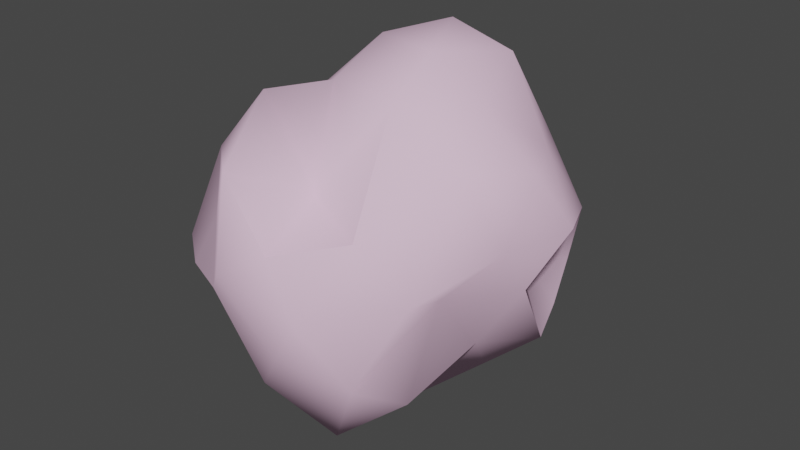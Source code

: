 # Source: asteroids003.blend  (saved by Blender 3.2.14; exported with 4.5.12 LTS)
import bpy
from mathutils import Matrix  # noqa: F401  (used for matrix-valued properties, if any)

bpy.ops.wm.read_factory_settings(use_empty=True)
scene = bpy.context.scene
scene.name = 'large'

# ---- materials (node trees are filled in below, after node groups)
mat_rock_bmp = bpy.data.materials.new('ROCK.BMP')
mat_rock_bmp.use_transparent_shadow = False
mat_rock_bmp.diffuse_color = (0.8658, 0.5846, 0.7719, 1.0)

# ---- material node trees

# ---- world
world_world_001 = bpy.data.worlds.new('World.001'); scene.world = world_world_001
world_world_001.use_nodes = True; world_world_001.node_tree.nodes.clear()
_N = world_world_001.node_tree.nodes; _L = world_world_001.node_tree.links
n0 = _N.new('ShaderNodeOutputWorld'); n0.name = 'World Output'; n0.location = (300, 300)
n1 = _N.new('ShaderNodeBackground'); n1.name = 'Background'; n1.location = (10, 300)
n1.inputs[0].default_value = (0.05088, 0.05088, 0.05088, 1.0)
_L.new(n1.outputs[0], n0.inputs[0])
n0.is_active_output = True
world_world_001.color = (0.05088, 0.05088, 0.05088)
world_world_001.use_sun_shadow = False
world_world_001.sun_shadow_jitter_overblur = 0.0

# ---- meshes
me_asteroid_base_001 = bpy.data.meshes.new('asteroid_base.001')
me_asteroid_base_001.from_pydata([(19.99, 160.6, -88.7), (0.3336, 198.3, -41.33), (63.87, 135.2, 6.768), (34.28, 170.4, 38.63), (-45.64, 175.8, -7.596), (-6.11, 150.3, 112.0), (-66.27, 141.1, 70.45), (-31.67, 107.4, 180.5), (-87.72, 82.59, 110.4), (-38.15, 43.46, 163.5), (-97.26, 6.596, 116.8), (-67.17, -22.31, 146.1), (-117.2, -71.56, 99.54), (-47.8, -112.3, 175.7), (-102.3, -120.5, 108.3), (-37.25, -177.0, 118.2), (-77.1, -154.9, 53.32), (-14.53, -212.8, 38.05), (-53.52, -184.9, -1.728), (23.52, -184.1, -50.4), (-6.47, -171.4, -95.33), (66.14, -149.8, -135.0), (35.69, -103.3, -132.1), (90.91, -56.62, -97.85), (67.4, -41.18, -149.9), (121.9, 10.09, -111.3), (52.53, 41.41, -141.5), (91.95, 91.27, -111.9), (25.71, 116.4, -114.6), (84.43, 138.1, -66.71), (111.2, 134.3, 55.58), (142.6, 122.7, -31.75), (149.9, 89.97, -67.9), (174.4, 28.23, -67.57), (145.7, -39.77, -52.27), (124.0, -114.9, -91.48), (100.3, -165.2, -62.03), (64.85, -197.8, 9.0), (31.29, -195.4, 65.05), (-132.0, -59.68, 23.69), (-150.0, -127.6, 0.144), (-176.3, -35.92, -13.93), (-175.6, -83.15, -75.13), (-195.1, 1.484, -104.3), (-147.5, -43.05, -139.4), (-174.8, 22.62, -172.3), (-126.7, 16.39, -192.5), (-147.6, 90.66, -158.0), (-105.5, 61.82, -179.4), (-114.4, 141.1, -115.3), (-53.74, 108.6, -132.3), (-41.35, 160.2, -109.9), (-3.374, 1.808, 210.4), (69.89, -17.02, 211.4), (34.71, 59.84, 219.2), (111.8, 49.29, 204.3), (123.8, -10.43, 170.8), (157.4, 46.95, 120.3), (185.2, -13.31, 123.2), (205.0, 20.85, 63.97), (189.7, -61.77, 67.68), (188.1, -25.88, 14.9), (138.4, -87.9, 13.28), (-70.69, 164.1, -45.0), (-107.8, 160.3, 4.608), (-125.6, 127.6, 32.98), (-111.9, 60.38, 26.14), (-127.3, -2.872, 22.68), (120.9, 103.5, 114.8), (39.43, 106.7, 189.0), (62.25, 136.2, 121.6), (174.1, 88.53, 50.65), (15.27, -115.3, 91.87), (3.394, -73.86, 186.1), (80.58, -86.5, 182.4), (87.99, -145.9, 76.25), (150.6, -81.64, 140.7), (142.6, -137.2, 27.14), (138.9, 31.47, 16.63), (-124.1, 86.26, -28.22), (-159.3, 32.34, -42.55), (-142.2, 142.6, -77.11), (-142.8, 61.75, -83.56), (-97.73, -65.51, -60.08), (-127.5, -144.9, -18.22), (-56.91, -149.2, -42.3), (-23.89, -88.66, -78.3), (-75.88, -53.34, -164.7), (-54.53, 26.36, -107.7), (6.886, -11.33, -179.4), (-63.06, -9.712, -213.4), (1.702, -46.76, -142.6)], [], [(0, 1, 2), (2, 1, 3), (1, 4, 3), (3, 4, 5), (4, 6, 5), (5, 6, 7), (6, 8, 7), (7, 8, 9), (8, 10, 9), (9, 10, 11), (10, 12, 11), (11, 12, 13), (12, 14, 13), (13, 14, 15), (14, 16, 15), (15, 16, 17), (16, 18, 17), (17, 18, 19), (18, 20, 19), (19, 20, 21), (20, 22, 21), (21, 22, 23), (22, 24, 23), (23, 24, 25), (24, 26, 25), (25, 26, 27), (26, 28, 27), (27, 28, 29), (30, 31, 2), (2, 31, 29), (31, 32, 29), (29, 32, 27), (32, 33, 27), (27, 33, 25), (33, 34, 25), (25, 34, 23), (34, 35, 23), (23, 35, 21), (35, 36, 21), (21, 36, 19), (36, 37, 19), (19, 37, 17), (37, 38, 17), (17, 38, 15), (12, 39, 14), (14, 39, 40), (39, 41, 40), (40, 41, 42), (41, 43, 42), (42, 43, 44), (43, 45, 44), (44, 45, 46), (45, 47, 46), (46, 47, 48), (47, 49, 48), (48, 49, 50), (49, 51, 50), (50, 51, 0), (51, 1, 0), (52, 53, 54), (54, 53, 55), (53, 56, 55), (55, 56, 57), (56, 58, 57), (57, 58, 59), (58, 60, 59), (59, 60, 61), (60, 62, 61), (61, 62, 34), (62, 35, 34), (51, 63, 1), (1, 63, 4), (63, 64, 4), (4, 64, 6), (64, 65, 6), (6, 65, 8), (65, 66, 8), (8, 66, 10), (66, 67, 10), (10, 67, 12), (67, 39, 12), (68, 55, 57), (68, 69, 55), (68, 70, 69), (68, 30, 70), (68, 71, 30), (68, 57, 71), (52, 54, 9), (9, 54, 7), (54, 69, 7), (7, 69, 5), (69, 70, 5), (5, 70, 3), (72, 73, 13), (72, 74, 73), (72, 75, 74), (72, 38, 75), (72, 15, 38), (72, 13, 15), (53, 74, 56), (56, 74, 76), (74, 75, 76), (76, 75, 77), (75, 37, 77), (77, 37, 36), (56, 76, 58), (58, 76, 60), (76, 77, 60), (60, 77, 62), (77, 36, 62), (62, 36, 35), (78, 59, 61), (78, 71, 59), (78, 31, 71), (78, 32, 31), (78, 33, 32), (78, 61, 33), (64, 79, 65), (65, 79, 66), (79, 80, 66), (66, 80, 67), (80, 41, 67), (67, 41, 39), (51, 49, 63), (63, 49, 81), (49, 47, 81), (81, 47, 82), (47, 45, 82), (82, 45, 43), (83, 42, 44), (83, 84, 42), (83, 85, 84), (83, 86, 85), (83, 87, 86), (83, 44, 87), (88, 26, 89), (88, 28, 26), (88, 50, 28), (88, 48, 50), (88, 90, 48), (88, 89, 90), (84, 85, 18), (18, 85, 20), (85, 86, 20), (20, 86, 22), (86, 91, 22), (90, 46, 48), (90, 87, 46), (90, 91, 87), (90, 89, 91), (42, 84, 40), (40, 84, 16), (84, 18, 16), (80, 79, 82), (82, 79, 81), (79, 64, 81), (52, 11, 73), (73, 11, 13), (52, 73, 53), (53, 73, 74), (70, 30, 3), (3, 30, 2), (2, 29, 0), (0, 29, 28), (41, 80, 43), (43, 80, 82), (89, 24, 91), (91, 24, 22), (69, 54, 55), (11, 52, 9), (33, 61, 34), (81, 64, 63), (71, 31, 30), (59, 71, 57), (40, 16, 14), (38, 37, 75), (28, 50, 0), (87, 91, 86), (46, 87, 44), (24, 89, 26)])
me_asteroid_base_001.polygons.foreach_set('use_smooth', [True] * 180)
_k = set([(10, 12), (12, 39), (15, 38), (18, 20), (18, 84), (20, 22), (22, 91), (26, 28), (26, 89), (28, 50), (31, 32), (31, 71), (32, 33), (33, 61), (38, 75), (39, 41), (41, 80), (42, 44), (42, 84), (44, 87), (48, 50), (59, 61), (59, 71), (64, 65), (64, 81), (74, 75), (80, 82), (81, 82), (87, 91)])
me_asteroid_base_001.attributes.new('sharp_edge', 'BOOLEAN', 'EDGE').data.foreach_set('value', [ (min(e.vertices), max(e.vertices)) in _k for e in me_asteroid_base_001.edges])
_uv = me_asteroid_base_001.uv_layers.new(name='UVMap')
_uv.uv.foreach_set('vector', [0.1237, 0.3228, 0.1449, 0.4488, 0.09187, 0.4409, 0.09187, 0.4409, 0.1449, 0.4488, 0.1237, 0.5433, 0.1449, 0.4488, 0.1767, 0.5512, 0.1237, 0.5433, 0.1237, 0.5433, 0.1767, 0.5512, 0.1449, 0.6693, 0.1767, 0.5512, 0.2085, 0.6693, 0.1449, 0.6693, 0.1449, 0.6693, 0.2085, 0.6693, 0.1767, 0.7953, 0.2085, 0.6693, 0.2686, 0.7638, 0.1767, 0.7953, 0.1767, 0.7953, 0.2686, 0.7638, 0.2686, 0.8819, 0.2686, 0.7638, 0.3569, 0.7953, 0.2686, 0.8819, 0.2686, 0.8819, 0.3569, 0.7953, 0.4488, 0.8819, 0.3569, 0.7953, 0.4488, 0.7638, 0.4488, 0.8819, 0.4488, 0.8819, 0.4488, 0.7638, 0.5371, 0.7953, 0.4488, 0.7638, 0.5053, 0.6693, 0.5371, 0.7953, 0.5371, 0.7953, 0.5053, 0.6693, 0.5689, 0.6693, 0.5053, 0.6693, 0.5371, 0.5512, 0.5689, 0.6693, 0.5689, 0.6693, 0.5371, 0.5512, 0.5972, 0.5433, 0.5371, 0.5512, 0.5689, 0.4488, 0.5972, 0.5433, 0.5972, 0.5433, 0.5689, 0.4488, 0.629, 0.4409, 0.5689, 0.4488, 0.5972, 0.3228, 0.629, 0.4409, 0.629, 0.4409, 0.5972, 0.3228, 0.6608, 0.3228, 0.5972, 0.3228, 0.629, 0.1969, 0.6608, 0.3228, 0.6608, 0.3228, 0.629, 0.1969, 0.7173, 0.2283, 0.629, 0.1969, 0.7173, 0.1102, 0.7173, 0.2283, 0.7173, 0.2283, 0.7173, 0.1102, 0.8092, 0.1969, 0.7173, 0.1102, 0.8975, 0.1102, 0.8092, 0.1969, 0.8092, 0.1969, 0.8975, 0.1102, 0.8975, 0.2283, 0.8975, 0.1102, 0.9894, 0.1969, 0.8975, 0.2283, 0.8975, 0.2283, 0.9894, 0.1969, 0.9576, 0.3228, 0.9576, 0.5433, 0.9293, 0.4488, 0.9894, 0.4409, 0.9894, 0.4409, 0.9293, 0.4488, 0.9576, 0.3228, 0.9293, 0.4488, 0.8975, 0.3465, 0.9576, 0.3228, 0.9576, 0.3228, 0.8975, 0.3465, 0.8975, 0.2283, 0.8975, 0.3465, 0.841, 0.3228, 0.8975, 0.2283, 0.8975, 0.2283, 0.841, 0.3228, 0.8092, 0.1969, 0.841, 0.3228, 0.7774, 0.3228, 0.8092, 0.1969, 0.8092, 0.1969, 0.7774, 0.3228, 0.7173, 0.2283, 0.7774, 0.3228, 0.7173, 0.3465, 0.7173, 0.2283, 0.7173, 0.2283, 0.7173, 0.3465, 0.6608, 0.3228, 0.7173, 0.3465, 0.6855, 0.4488, 0.6608, 0.3228, 0.6608, 0.3228, 0.6855, 0.4488, 0.629, 0.4409, 0.6855, 0.4488, 0.6608, 0.5433, 0.629, 0.4409, 0.629, 0.4409, 0.6608, 0.5433, 0.5972, 0.5433, 0.6608, 0.5433, 0.629, 0.6457, 0.5972, 0.5433, 0.5972, 0.5433, 0.629, 0.6457, 0.5689, 0.6693, 0.4488, 0.7638, 0.4488, 0.6457, 0.5053, 0.6693, 0.5053, 0.6693, 0.4488, 0.6457, 0.4806, 0.5433, 0.4488, 0.6457, 0.417, 0.5433, 0.4806, 0.5433, 0.4806, 0.5433, 0.417, 0.5433, 0.4488, 0.4409, 0.417, 0.5433, 0.3887, 0.4488, 0.4488, 0.4409, 0.4488, 0.4409, 0.3887, 0.4488, 0.417, 0.3228, 0.3887, 0.4488, 0.3569, 0.3465, 0.417, 0.3228, 0.417, 0.3228, 0.3569, 0.3465, 0.3569, 0.2283, 0.3569, 0.3465, 0.3004, 0.3228, 0.3569, 0.2283, 0.3569, 0.2283, 0.3004, 0.3228, 0.2686, 0.1969, 0.3004, 0.3228, 0.2367, 0.3228, 0.2686, 0.1969, 0.2686, 0.1969, 0.2367, 0.3228, 0.1767, 0.2283, 0.2367, 0.3228, 0.1767, 0.3465, 0.1767, 0.2283, 0.1767, 0.2283, 0.1767, 0.3465, 0.1237, 0.3228, 0.1767, 0.3465, 0.1449, 0.4488, 0.1237, 0.3228, 0.8975, 1.0, 0.8092, 0.8819, 0.9894, 0.8819, 0.9894, 0.8819, 0.8092, 0.8819, 0.8975, 0.7953, 0.8092, 0.8819, 0.8092, 0.7638, 0.8975, 0.7953, 0.8975, 0.7953, 0.8092, 0.7638, 0.8657, 0.6693, 0.8092, 0.7638, 0.8092, 0.6457, 0.8657, 0.6693, 0.8657, 0.6693, 0.8092, 0.6457, 0.841, 0.5433, 0.8092, 0.6457, 0.7774, 0.5433, 0.841, 0.5433, 0.841, 0.5433, 0.7774, 0.5433, 0.8092, 0.4409, 0.7774, 0.5433, 0.7491, 0.4488, 0.8092, 0.4409, 0.8092, 0.4409, 0.7491, 0.4488, 0.7774, 0.3228, 0.7491, 0.4488, 0.7173, 0.3465, 0.7774, 0.3228, 0.1767, 0.3465, 0.2085, 0.4488, 0.1449, 0.4488, 0.1449, 0.4488, 0.2085, 0.4488, 0.1767, 0.5512, 0.2085, 0.4488, 0.2367, 0.5433, 0.1767, 0.5512, 0.1767, 0.5512, 0.2367, 0.5433, 0.2085, 0.6693, 0.2367, 0.5433, 0.2686, 0.6457, 0.2085, 0.6693, 0.2085, 0.6693, 0.2686, 0.6457, 0.2686, 0.7638, 0.2686, 0.6457, 0.3251, 0.6693, 0.2686, 0.7638, 0.2686, 0.7638, 0.3251, 0.6693, 0.3569, 0.7953, 0.3251, 0.6693, 0.3887, 0.6693, 0.3569, 0.7953, 0.3569, 0.7953, 0.3887, 0.6693, 0.4488, 0.7638, 0.3887, 0.6693, 0.4488, 0.6457, 0.4488, 0.7638, 0.9293, 0.6693, 0.8975, 0.7953, 0.8657, 0.6693, 0.9293, 0.6693, 0.9894, 0.7638, 0.8975, 0.7953, 0.9293, 0.6693, 0.9894, 0.6457, 0.9894, 0.7638, 0.9293, 0.6693, 0.9576, 0.5433, 0.9894, 0.6457, 0.9293, 0.6693, 0.8975, 0.5512, 0.9576, 0.5433, 0.9293, 0.6693, 0.8657, 0.6693, 0.8975, 0.5512, 0.1767, 1.0, 0.09187, 0.8819, 0.2686, 0.8819, 0.2686, 0.8819, 0.09187, 0.8819, 0.1767, 0.7953, 0.09187, 0.8819, 0.09187, 0.7638, 0.1767, 0.7953, 0.1767, 0.7953, 0.09187, 0.7638, 0.1449, 0.6693, 0.09187, 0.7638, 0.09187, 0.6457, 0.1449, 0.6693, 0.1449, 0.6693, 0.09187, 0.6457, 0.1237, 0.5433, 0.629, 0.7638, 0.629, 0.8819, 0.5371, 0.7953, 0.629, 0.7638, 0.7173, 0.7953, 0.629, 0.8819, 0.629, 0.7638, 0.6855, 0.6693, 0.7173, 0.7953, 0.629, 0.7638, 0.629, 0.6457, 0.6855, 0.6693, 0.629, 0.7638, 0.5689, 0.6693, 0.629, 0.6457, 0.629, 0.7638, 0.5371, 0.7953, 0.5689, 0.6693, 0.8092, 0.8819, 0.7173, 0.7953, 0.8092, 0.7638, 0.8092, 0.7638, 0.7173, 0.7953, 0.7491, 0.6693, 0.7173, 0.7953, 0.6855, 0.6693, 0.7491, 0.6693, 0.7491, 0.6693, 0.6855, 0.6693, 0.7173, 0.5512, 0.6855, 0.6693, 0.6608, 0.5433, 0.7173, 0.5512, 0.7173, 0.5512, 0.6608, 0.5433, 0.6855, 0.4488, 0.8092, 0.7638, 0.7491, 0.6693, 0.8092, 0.6457, 0.8092, 0.6457, 0.7491, 0.6693, 0.7774, 0.5433, 0.7491, 0.6693, 0.7173, 0.5512, 0.7774, 0.5433, 0.7774, 0.5433, 0.7173, 0.5512, 0.7491, 0.4488, 0.7173, 0.5512, 0.6855, 0.4488, 0.7491, 0.4488, 0.7491, 0.4488, 0.6855, 0.4488, 0.7173, 0.3465, 0.8657, 0.4488, 0.841, 0.5433, 0.8092, 0.4409, 0.8657, 0.4488, 0.8975, 0.5512, 0.841, 0.5433, 0.8657, 0.4488, 0.9293, 0.4488, 0.8975, 0.5512, 0.8657, 0.4488, 0.8975, 0.3465, 0.9293, 0.4488, 0.8657, 0.4488, 0.841, 0.3228, 0.8975, 0.3465, 0.8657, 0.4488, 0.8092, 0.4409, 0.841, 0.3228, 0.2367, 0.5433, 0.3004, 0.5433, 0.2686, 0.6457, 0.2686, 0.6457, 0.3004, 0.5433, 0.3251, 0.6693, 0.3004, 0.5433, 0.3569, 0.5512, 0.3251, 0.6693, 0.3251, 0.6693, 0.3569, 0.5512, 0.3887, 0.6693, 0.3569, 0.5512, 0.417, 0.5433, 0.3887, 0.6693, 0.3887, 0.6693, 0.417, 0.5433, 0.4488, 0.6457, 0.1767, 0.3465, 0.2367, 0.3228, 0.2085, 0.4488, 0.2085, 0.4488, 0.2367, 0.3228, 0.2686, 0.4409, 0.2367, 0.3228, 0.3004, 0.3228, 0.2686, 0.4409, 0.2686, 0.4409, 0.3004, 0.3228, 0.3251, 0.4488, 0.3004, 0.3228, 0.3569, 0.3465, 0.3251, 0.4488, 0.3251, 0.4488, 0.3569, 0.3465, 0.3887, 0.4488, 0.4806, 0.3228, 0.4488, 0.4409, 0.417, 0.3228, 0.4806, 0.3228, 0.5053, 0.4488, 0.4488, 0.4409, 0.4806, 0.3228, 0.5371, 0.3465, 0.5053, 0.4488, 0.4806, 0.3228, 0.5371, 0.2283, 0.5371, 0.3465, 0.4806, 0.3228, 0.4488, 0.1969, 0.5371, 0.2283, 0.4806, 0.3228, 0.417, 0.3228, 0.4488, 0.1969, 0.1767, 0.1102, 0.0, 0.1102, 0.09187, 0.0, 0.1767, 0.1102, 0.09187, 0.1969, 0.0, 0.1102, 0.1767, 0.1102, 0.1767, 0.2283, 0.09187, 0.1969, 0.1767, 0.1102, 0.2686, 0.1969, 0.1767, 0.2283, 0.1767, 0.1102, 0.3569, 0.1102, 0.2686, 0.1969, 0.1767, 0.1102, 0.2686, 0.0, 0.3569, 0.1102, 0.5053, 0.4488, 0.5371, 0.3465, 0.5689, 0.4488, 0.5689, 0.4488, 0.5371, 0.3465, 0.5972, 0.3228, 0.5371, 0.3465, 0.5371, 0.2283, 0.5972, 0.3228, 0.5972, 0.3228, 0.5371, 0.2283, 0.629, 0.1969, 0.5371, 0.2283, 0.5371, 0.1102, 0.629, 0.1969, 0.3569, 0.1102, 0.3569, 0.2283, 0.2686, 0.1969, 0.3569, 0.1102, 0.4488, 0.1969, 0.3569, 0.2283, 0.3569, 0.1102, 0.5371, 0.1102, 0.4488, 0.1969, 0.3569, 0.1102, 0.4488, 0.0, 0.5371, 0.1102, 0.4488, 0.4409, 0.5053, 0.4488, 0.4806, 0.5433, 0.4806, 0.5433, 0.5053, 0.4488, 0.5371, 0.5512, 0.5053, 0.4488, 0.5689, 0.4488, 0.5371, 0.5512, 0.3569, 0.5512, 0.3004, 0.5433, 0.3251, 0.4488, 0.3251, 0.4488, 0.3004, 0.5433, 0.2686, 0.4409, 0.3004, 0.5433, 0.2367, 0.5433, 0.2686, 0.4409, 0.5371, 1.0, 0.4488, 0.8819, 0.629, 0.8819, 0.629, 0.8819, 0.4488, 0.8819, 0.5371, 0.7953, 0.7173, 1.0, 0.629, 0.8819, 0.8092, 0.8819, 0.8092, 0.8819, 0.629, 0.8819, 0.7173, 0.7953, 0.09187, 0.6457, 0.06007, 0.5433, 0.1237, 0.5433, 0.1237, 0.5433, 0.06007, 0.5433, 0.09187, 0.4409, 0.09187, 0.4409, 0.06007, 0.3228, 0.1237, 0.3228, 0.1237, 0.3228, 0.06007, 0.3228, 0.09187, 0.1969, 0.417, 0.5433, 0.3569, 0.5512, 0.3887, 0.4488, 0.3887, 0.4488, 0.3569, 0.5512, 0.3251, 0.4488, 0.629, 0.0, 0.7173, 0.1102, 0.5371, 0.1102, 0.5371, 0.1102, 0.7173, 0.1102, 0.629, 0.1969, 0.9894, 0.7638, 0.9894, 0.8819, 0.8975, 0.7953, 0.4488, 0.8819, 0.3569, 1.0, 0.2686, 0.8819, 0.841, 0.3228, 0.8092, 0.4409, 0.7774, 0.3228, 0.2686, 0.4409, 0.2367, 0.5433, 0.2085, 0.4488, 0.8975, 0.5512, 0.9293, 0.4488, 0.9576, 0.5433, 0.841, 0.5433, 0.8975, 0.5512, 0.8657, 0.6693, 0.4806, 0.5433, 0.5371, 0.5512, 0.5053, 0.6693, 0.629, 0.6457, 0.6608, 0.5433, 0.6855, 0.6693, 0.09187, 0.1969, 0.1767, 0.2283, 0.1237, 0.3228, 0.4488, 0.1969, 0.5371, 0.1102, 0.5371, 0.2283, 0.3569, 0.2283, 0.4488, 0.1969, 0.417, 0.3228, 0.7173, 0.1102, 0.8092, 0.0, 0.8975, 0.1102])
me_asteroid_base_001.materials.append(mat_rock_bmp)
me_asteroid_base_001.use_remesh_fix_poles = True
me_asteroid_base_001.use_remesh_preserve_attributes = False
me_asteroid_base_001.update()
me_asteroid_base_001.normals_split_custom_set([tuple(v) for v in zip(*[iter([0.4004, 0.7004, -0.5908, 0.1369, 0.9813, -0.1351, 0.4529, 0.886, -0.09971, 0.4529, 0.886, -0.09971, 0.1369, 0.9813, -0.1351, 0.2724, 0.9537, 0.1277, 0.1369, 0.9813, -0.1351, -0.2446, 0.9488, 0.2, 0.2724, 0.9537, 0.1277, 0.2724, 0.9537, 0.1277, -0.2446, 0.9488, 0.2, -0.1006, 0.9211, 0.376, -0.2446, 0.9488, 0.2, -0.4539, 0.774, 0.4415, -0.1006, 0.9211, 0.376, -0.1006, 0.9211, 0.376, -0.4539, 0.774, 0.4415, -0.5129, 0.4972, 0.6998, -0.4539, 0.774, 0.4415, -0.824, 0.2021, 0.5294, -0.5129, 0.4972, 0.6998, -0.5129, 0.4972, 0.6998, -0.824, 0.2021, 0.5294, -0.678, 0.07228, 0.7315, -0.824, 0.2021, 0.5294, -0.842, 0.1354, 0.5222, -0.678, 0.07228, 0.7315, -0.678, 0.07228, 0.7315, -0.842, 0.1354, 0.5222, -0.6427, 0.0433, 0.7649, -0.842, 0.1354, 0.5222, -0.8159, -0.0769, 0.5731, -0.6427, 0.0433, 0.7649, -0.6427, 0.0433, 0.7649, -0.8159, -0.0769, 0.5731, -0.4418, -0.2066, 0.873, -0.8159, -0.0769, 0.5731, -0.8049, -0.4424, 0.3954, -0.4418, -0.2066, 0.873, -0.4418, -0.2066, 0.873, -0.8049, -0.4424, 0.3954, -0.1144, -0.7923, 0.5993, -0.8049, -0.4424, 0.3954, -0.5799, -0.7912, 0.1941, -0.1144, -0.7923, 0.5993, -0.1144, -0.7923, 0.5993, -0.5799, -0.7912, 0.1941, -0.2129, -0.9762, 0.04166, -0.5799, -0.7912, 0.1941, -0.4022, -0.9135, -0.06061, -0.2129, -0.9762, 0.04166, -0.2129, -0.9762, 0.04166, -0.4022, -0.9135, -0.06061, 0.04358, -0.9538, -0.2971, -0.4022, -0.9135, -0.06061, -0.1671, -0.8221, -0.5443, 0.04358, -0.9538, -0.2971, 0.04358, -0.9538, -0.2971, -0.1671, -0.8221, -0.5443, 0.3087, -0.4891, -0.8158, -0.1671, -0.8221, -0.5443, 0.1632, -0.204, -0.9653, 0.3087, -0.4891, -0.8158, 0.3087, -0.4891, -0.8158, 0.1632, -0.204, -0.9653, 0.6496, -0.1224, -0.7503, 0.1632, -0.204, -0.9653, 0.4517, -0.3015, -0.8397, 0.6496, -0.1224, -0.7503, 0.6496, -0.1224, -0.7503, 0.4517, -0.3015, -0.8397, 0.6496, -0.1224, -0.7503, 0.4517, -0.3015, -0.8397, 0.4042, 0.2278, -0.8858, 0.6496, -0.1224, -0.7503, 0.6496, -0.1224, -0.7503, 0.4042, 0.2278, -0.8858, 0.4458, 0.4047, -0.7984, 0.4042, 0.2278, -0.8858, 0.2649, 0.5305, -0.8053, 0.4458, 0.4047, -0.7984, 0.4458, 0.4047, -0.7984, 0.2649, 0.5305, -0.8053, 0.3978, 0.8129, -0.4253, 0.4567, 0.8858, 0.0827, 0.3736, 0.921, -0.1103, 0.4529, 0.886, -0.09971, 0.4529, 0.886, -0.09971, 0.3736, 0.921, -0.1103, 0.3978, 0.8129, -0.4253, 0.3736, 0.921, -0.1103, 0.5344, 0.5398, -0.6504, 0.3978, 0.8129, -0.4253, 0.3978, 0.8129, -0.4253, 0.5344, 0.5398, -0.6504, 0.4458, 0.4047, -0.7984, 0.5344, 0.5398, -0.6504, 0.7082, -0.1102, -0.6973, 0.4458, 0.4047, -0.7984, 0.4458, 0.4047, -0.7984, 0.7082, -0.1102, -0.6973, 0.6496, -0.1224, -0.7503, 0.7082, -0.1102, -0.6973, 0.79, -0.3347, -0.5138, 0.6496, -0.1224, -0.7503, 0.6496, -0.1224, -0.7503, 0.79, -0.3347, -0.5138, 0.6496, -0.1224, -0.7503, 0.79, -0.3347, -0.5138, 0.8459, -0.1902, -0.4983, 0.6496, -0.1224, -0.7503, 0.6496, -0.1224, -0.7503, 0.8459, -0.1902, -0.4983, 0.3087, -0.4891, -0.8158, 0.8459, -0.1902, -0.4983, 0.6551, -0.6972, -0.2911, 0.3087, -0.4891, -0.8158, 0.3087, -0.4891, -0.8158, 0.6551, -0.6972, -0.2911, 0.04358, -0.9538, -0.2971, 0.6551, -0.6972, -0.2911, 0.3931, -0.9177, 0.05698, 0.04358, -0.9538, -0.2971, 0.04358, -0.9538, -0.2971, 0.3931, -0.9177, 0.05698, -0.2129, -0.9762, 0.04166, 0.3931, -0.9177, 0.05698, 0.3112, -0.8874, 0.3401, -0.2129, -0.9762, 0.04166, -0.2129, -0.9762, 0.04166, 0.3112, -0.8874, 0.3401, -0.1144, -0.7923, 0.5993, -0.8159, -0.0769, 0.5731, -0.8898, -0.08332, 0.4486, -0.8049, -0.4424, 0.3954, -0.8049, -0.4424, 0.3954, -0.8898, -0.08332, 0.4486, -0.809, -0.4978, 0.3125, -0.8898, -0.08332, 0.4486, -0.9292, -0.0401, 0.3675, -0.809, -0.4978, 0.3125, -0.809, -0.4978, 0.3125, -0.9292, -0.0401, 0.3675, -0.9079, -0.4029, -0.1157, -0.9292, -0.0401, 0.3675, -0.9903, 0.1176, -0.07458, -0.9079, -0.4029, -0.1157, -0.9079, -0.4029, -0.1157, -0.9903, 0.1176, -0.07458, -0.5817, -0.5092, -0.6343, -0.9903, 0.1176, -0.07458, -0.8599, 0.0708, -0.5056, -0.5817, -0.5092, -0.6343, -0.5817, -0.5092, -0.6343, -0.8599, 0.0708, -0.5056, -0.3596, -0.1255, -0.9246, -0.8599, 0.0708, -0.5056, -0.6345, 0.5049, -0.5853, -0.3596, -0.1255, -0.9246, -0.3596, -0.1255, -0.9246, -0.6345, 0.5049, -0.5853, 0.26, 0.4668, -0.8453, -0.6345, 0.5049, -0.5853, -0.1584, 0.7896, -0.5928, 0.26, 0.4668, -0.8453, 0.26, 0.4668, -0.8453, -0.1584, 0.7896, -0.5928, 0.1355, 0.4736, -0.8703, -0.1584, 0.7896, -0.5928, -0.04409, 0.7701, -0.6364, 0.1355, 0.4736, -0.8703, 0.1355, 0.4736, -0.8703, -0.04409, 0.7701, -0.6364, 0.4004, 0.7004, -0.5908, -0.04409, 0.7701, -0.6364, 0.1369, 0.9813, -0.1351, 0.4004, 0.7004, -0.5908, -0.4603, -0.06129, 0.8856, 0.2178, -0.2405, 0.9459, -0.1718, 0.199, 0.9648, -0.1718, 0.199, 0.9648, 0.2178, -0.2405, 0.9459, 0.6012, 0.2623, 0.7548, 0.2178, -0.2405, 0.9459, 0.6523, -0.09918, 0.7514, 0.6012, 0.2623, 0.7548, 0.6012, 0.2623, 0.7548, 0.6523, -0.09918, 0.7514, 0.7747, 0.3577, 0.5214, 0.6523, -0.09918, 0.7514, 0.8246, 0.0171, 0.5655, 0.7747, 0.3577, 0.5214, 0.7747, 0.3577, 0.5214, 0.8246, 0.0171, 0.5655, 0.9529, 0.1291, 0.2743, 0.8246, 0.0171, 0.5655, 0.9278, -0.3666, -0.06948, 0.9529, 0.1291, 0.2743, 0.9529, 0.1291, 0.2743, 0.9278, -0.3666, -0.06948, 0.8257, -0.4515, -0.3382, 0.9278, -0.3666, -0.06948, 0.8758, -0.3482, -0.3342, 0.8257, -0.4515, -0.3382, 0.8257, -0.4515, -0.3382, 0.8758, -0.3482, -0.3342, 0.79, -0.3347, -0.5138, 0.8758, -0.3482, -0.3342, 0.8459, -0.1902, -0.4983, 0.79, -0.3347, -0.5138, -0.04409, 0.7701, -0.6364, -0.3014, 0.9436, -0.1368, 0.1369, 0.9813, -0.1351, 0.1369, 0.9813, -0.1351, -0.3014, 0.9436, -0.1368, -0.2446, 0.9488, 0.2, -0.3014, 0.9436, -0.1368, -0.3032, 0.9374, 0.1712, -0.2446, 0.9488, 0.2, -0.2446, 0.9488, 0.2, -0.3032, 0.9374, 0.1712, -0.4539, 0.774, 0.4415, -0.3032, 0.9374, 0.1712, -0.9062, 0.2817, 0.3153, -0.4539, 0.774, 0.4415, -0.4539, 0.774, 0.4415, -0.9062, 0.2817, 0.3153, -0.824, 0.2021, 0.5294, -0.9062, 0.2817, 0.3153, -0.9428, 0.09198, 0.3205, -0.824, 0.2021, 0.5294, -0.824, 0.2021, 0.5294, -0.9428, 0.09198, 0.3205, -0.842, 0.1354, 0.5222, -0.9428, 0.09198, 0.3205, -0.8697, 0.1959, 0.4531, -0.842, 0.1354, 0.5222, -0.842, 0.1354, 0.5222, -0.8697, 0.1959, 0.4531, -0.9609, 0.1312, 0.2438, -0.8697, 0.1959, 0.4531, -0.85, 0.0796, 0.5208, -0.9609, 0.1312, 0.2438, 0.5896, 0.6896, 0.4206, 0.6012, 0.2623, 0.7548, 0.7747, 0.3577, 0.5214, 0.5896, 0.6896, 0.4206, 0.2019, 0.7509, 0.6288, 0.6012, 0.2623, 0.7548, 0.5896, 0.6896, 0.4206, 0.3244, 0.8692, 0.3733, 0.2019, 0.7509, 0.6288, 0.5896, 0.6896, 0.4206, 0.4567, 0.8858, 0.0827, 0.3244, 0.8692, 0.3733, 0.5896, 0.6896, 0.4206, 0.6829, 0.6452, 0.3426, 0.4567, 0.8858, 0.0827, 0.5896, 0.6896, 0.4206, 0.7747, 0.3577, 0.5214, 0.6829, 0.6452, 0.3426, -0.4603, -0.06129, 0.8856, -0.1718, 0.199, 0.9648, -0.678, 0.07228, 0.7315, -0.678, 0.07228, 0.7315, -0.1718, 0.199, 0.9648, -0.5129, 0.4972, 0.6998, -0.1718, 0.199, 0.9648, 0.2019, 0.7509, 0.6288, -0.5129, 0.4972, 0.6998, -0.5129, 0.4972, 0.6998, 0.2019, 0.7509, 0.6288, -0.1006, 0.9211, 0.376, 0.2019, 0.7509, 0.6288, 0.3244, 0.8692, 0.3733, -0.1006, 0.9211, 0.376, -0.1006, 0.9211, 0.376, 0.3244, 0.8692, 0.3733, 0.2724, 0.9537, 0.1277, 0.2915, -0.6579, 0.6944, -0.29, -0.2043, 0.935, -0.4418, -0.2066, 0.873, 0.2915, -0.6579, 0.6944, 0.201, -0.6432, 0.7389, -0.29, -0.2043, 0.935, 0.2915, -0.6579, 0.6944, -0.1001, -0.6305, 0.7697, 0.201, -0.6432, 0.7389, 0.2915, -0.6579, 0.6944, 0.3409, -0.2367, 0.9098, -0.1001, -0.6305, 0.7697, 0.2915, -0.6579, 0.6944, -0.1144, -0.7923, 0.5993, 0.3409, -0.2367, 0.9098, 0.2915, -0.6579, 0.6944, -0.4418, -0.2066, 0.873, -0.1144, -0.7923, 0.5993, 0.2178, -0.2405, 0.9459, 0.201, -0.6432, 0.7389, 0.6523, -0.09918, 0.7514, 0.6523, -0.09918, 0.7514, 0.201, -0.6432, 0.7389, 0.6453, -0.517, 0.5624, 0.201, -0.6432, 0.7389, 0.4674, -0.7832, 0.41, 0.6453, -0.517, 0.5624, 0.6453, -0.517, 0.5624, 0.4674, -0.7832, 0.41, 0.788, -0.6154, -0.01852, 0.4674, -0.7832, 0.41, 0.3931, -0.9177, 0.05698, 0.788, -0.6154, -0.01852, 0.788, -0.6154, -0.01852, 0.3931, -0.9177, 0.05698, 0.6551, -0.6972, -0.2911, 0.6523, -0.09918, 0.7514, 0.6453, -0.517, 0.5624, 0.8246, 0.0171, 0.5655, 0.8246, 0.0171, 0.5655, 0.6453, -0.517, 0.5624, 0.9278, -0.3666, -0.06948, 0.6453, -0.517, 0.5624, 0.788, -0.6154, -0.01852, 0.9278, -0.3666, -0.06948, 0.9278, -0.3666, -0.06948, 0.788, -0.6154, -0.01852, 0.8758, -0.3482, -0.3342, 0.788, -0.6154, -0.01852, 0.6551, -0.6972, -0.2911, 0.8758, -0.3482, -0.3342, 0.8758, -0.3482, -0.3342, 0.6551, -0.6972, -0.2911, 0.8459, -0.1902, -0.4983, 0.9346, 0.2753, -0.225, 0.586, 0.3112, -0.7481, 0.7375, 0.6393, -0.2177, 0.9346, 0.2753, -0.225, 0.7574, -0.08139, -0.6478, 0.586, 0.3112, -0.7481, 0.9346, 0.2753, -0.225, 0.9818, -0.1185, -0.1487, 0.7574, -0.08139, -0.6478, 0.9346, 0.2753, -0.225, 0.9444, 0.1994, 0.2614, 0.9818, -0.1185, -0.1487, 0.9346, 0.2753, -0.225, 0.8102, 0.489, 0.3232, 0.9444, 0.1994, 0.2614, 0.9346, 0.2753, -0.225, 0.7375, 0.6393, -0.2177, 0.8102, 0.489, 0.3232, -0.9803, 0.18, 0.08111, -0.9642, 0.1917, 0.1833, -0.9062, 0.2817, 0.3153, -0.9062, 0.2817, 0.3153, -0.9642, 0.1917, 0.1833, -0.9428, 0.09198, 0.3205, -0.9642, 0.1917, 0.1833, -0.8279, 0.4026, 0.3904, -0.9428, 0.09198, 0.3205, -0.9428, 0.09198, 0.3205, -0.8279, 0.4026, 0.3904, -0.8697, 0.1959, 0.4531, -0.8279, 0.4026, 0.3904, -0.6815, 0.246, 0.6892, -0.8697, 0.1959, 0.4531, -0.8697, 0.1959, 0.4531, -0.6815, 0.246, 0.6892, -0.85, 0.0796, 0.5208, -0.04409, 0.7701, -0.6364, -0.1584, 0.7896, -0.5928, -0.3014, 0.9436, -0.1368, -0.3014, 0.9436, -0.1368, -0.1584, 0.7896, -0.5928, -0.589, 0.7845, -0.1942, -0.1584, 0.7896, -0.5928, -0.6345, 0.5049, -0.5853, -0.589, 0.7845, -0.1942, -0.589, 0.7845, -0.1942, -0.6345, 0.5049, -0.5853, -0.9012, 0.4224, 0.0971, -0.6345, 0.5049, -0.5853, -0.8599, 0.0708, -0.5056, -0.9012, 0.4224, 0.0971, -0.9012, 0.4224, 0.0971, -0.8599, 0.0708, -0.5056, -0.9903, 0.1176, -0.07458, -0.1195, -0.7628, -0.6355, 0.2854, -0.7203, -0.6322, 0.04361, -0.9538, -0.2971, -0.1195, -0.7628, -0.6355, -0.108, -0.5679, -0.816, 0.2854, -0.7203, -0.6322, -0.1195, -0.7628, -0.6355, -0.501, -0.4287, -0.7518, -0.108, -0.5679, -0.816, -0.1195, -0.7628, -0.6355, -0.4924, -0.5178, -0.6996, -0.501, -0.4287, -0.7518, -0.1195, -0.7628, -0.6355, -0.1108, -0.9538, -0.2793, -0.4924, -0.5178, -0.6996, -0.1195, -0.7628, -0.6355, 0.04361, -0.9538, -0.2971, -0.1108, -0.9538, -0.2793, 0.2998, 0.4461, -0.8433, -0.3244, 0.4856, -0.8118, 0.2039, 0.1196, -0.9717, 0.2998, 0.4461, -0.8433, -0.04668, -0.03432, -0.9983, -0.3244, 0.4856, -0.8118, 0.2998, 0.4461, -0.8433, 0.517, -0.2492, -0.8189, -0.04668, -0.03432, -0.9983, 0.2998, 0.4461, -0.8433, 0.26, 0.4668, -0.8453, 0.517, -0.2492, -0.8189, 0.2998, 0.4461, -0.8433, 0.2439, -0.0593, -0.968, 0.26, 0.4668, -0.8453, 0.2998, 0.4461, -0.8433, 0.2039, 0.1196, -0.9717, 0.2439, -0.0593, -0.968, -0.108, -0.5679, -0.816, -0.501, -0.4287, -0.7518, -0.4983, -0.6716, -0.5483, -0.4983, -0.6716, -0.5483, -0.501, -0.4287, -0.7518, -0.7332, -0.196, -0.6511, -0.501, -0.4287, -0.7518, -0.4924, -0.5178, -0.6996, -0.7332, -0.196, -0.6511, -0.7332, -0.196, -0.6511, -0.4924, -0.5178, -0.6996, -0.682, -0.2508, -0.687, -0.4924, -0.5178, -0.6996, -0.2477, -0.7635, -0.5965, -0.682, -0.2508, -0.687, 0.2439, -0.0593, -0.968, -0.3596, -0.1255, -0.9246, 0.26, 0.4668, -0.8453, 0.2439, -0.0593, -0.968, -0.2006, -0.6712, -0.7136, -0.3596, -0.1255, -0.9246, 0.2439, -0.0593, -0.968, 0.1123, -0.6337, -0.7654, -0.2006, -0.6712, -0.7136, 0.2439, -0.0593, -0.968, 0.2039, 0.1196, -0.9717, 0.1123, -0.6337, -0.7654, -0.9079, -0.4029, -0.1157, -0.5705, -0.8159, 0.09377, -0.809, -0.4978, 0.3125, -0.809, -0.4978, 0.3125, -0.5705, -0.8159, 0.09377, -0.5799, -0.7912, 0.1941, -0.5705, -0.8159, 0.09377, -0.4022, -0.9135, -0.06061, -0.5799, -0.7912, 0.1941, -0.8279, 0.4026, 0.3904, -0.9642, 0.1917, 0.1833, -0.9416, 0.2732, 0.1966, -0.9416, 0.2732, 0.1966, -0.9642, 0.1917, 0.1833, -0.9351, 0.007692, 0.3544, -0.9642, 0.1917, 0.1833, -0.9803, 0.18, 0.08111, -0.9351, 0.007692, 0.3544, -0.4603, -0.06129, 0.8856, -0.6427, 0.0433, 0.7649, -0.29, -0.2043, 0.935, -0.29, -0.2043, 0.935, -0.6427, 0.0433, 0.7649, -0.4418, -0.2066, 0.873, -0.4603, -0.06129, 0.8856, -0.29, -0.2043, 0.935, 0.2178, -0.2405, 0.9459, 0.2178, -0.2405, 0.9459, -0.29, -0.2043, 0.935, 0.201, -0.6432, 0.7389, 0.3244, 0.8692, 0.3733, 0.4567, 0.8858, 0.0827, 0.2724, 0.9537, 0.1277, 0.2724, 0.9537, 0.1277, 0.4567, 0.8858, 0.0827, 0.4529, 0.886, -0.09971, 0.4529, 0.886, -0.09971, 0.3978, 0.8129, -0.4253, 0.4004, 0.7004, -0.5908, 0.4004, 0.7004, -0.5908, 0.3978, 0.8129, -0.4253, 0.2649, 0.5305, -0.8053, -0.9292, -0.0401, 0.3675, -0.8352, 0.4967, 0.236, -0.9903, 0.1176, -0.07458, -0.9903, 0.1176, -0.07458, -0.8352, 0.4967, 0.236, -0.9012, 0.4224, 0.0971, 0.2039, 0.1196, -0.9717, 0.4517, -0.3015, -0.8397, 0.1123, -0.6337, -0.7654, 0.1123, -0.6337, -0.7654, 0.4517, -0.3015, -0.8397, 0.1632, -0.204, -0.9653, 0.2019, 0.7509, 0.6288, -0.1718, 0.199, 0.9648, 0.6012, 0.2623, 0.7548, -0.6427, 0.0433, 0.7649, -0.4603, -0.06129, 0.8856, -0.678, 0.07228, 0.7315, 0.7082, -0.1102, -0.6973, 0.8257, -0.4515, -0.3382, 0.79, -0.3347, -0.5138, -0.589, 0.7845, -0.1942, -0.3032, 0.9374, 0.1712, -0.3014, 0.9436, -0.1368, 0.6829, 0.6452, 0.3426, 0.3736, 0.921, -0.1103, 0.4567, 0.8858, 0.0827, 0.9529, 0.1291, 0.2743, 0.6829, 0.6452, 0.3426, 0.7747, 0.3577, 0.5214, -0.809, -0.4978, 0.3125, -0.5799, -0.7912, 0.1941, -0.8049, -0.4424, 0.3954, 0.3112, -0.8874, 0.3401, 0.3931, -0.9177, 0.05698, 0.4674, -0.7832, 0.41, 0.2649, 0.5305, -0.8053, 0.1355, 0.4736, -0.8703, 0.4004, 0.7004, -0.5908, -0.1108, -0.9538, -0.2793, -0.2477, -0.7635, -0.5965, -0.4924, -0.5178, -0.6996, -0.3596, -0.1255, -0.9246, -0.2006, -0.6712, -0.7136, -0.5817, -0.5092, -0.6343, 0.4517, -0.3015, -0.8397, 0.2039, 0.1196, -0.9717, 0.4042, 0.2278, -0.8858])] * 3)])
arm_asteroid_base_skeleton_001 = bpy.data.armatures.new('asteroid_base_skeleton.001')  # bones are not reproduced

# ---- objects
ob_asteroid_base_skeleton_001 = bpy.data.objects.new('asteroid_base_skeleton.001', arm_asteroid_base_skeleton_001)
ob_asteroid_base_l = bpy.data.objects.new('asteroid_base_L', me_asteroid_base_001)

# ---- transforms, parenting, visibility, modifiers, constraints
ob_asteroid_base_skeleton_001.location = (0.0, 0.0, 0.0)
ob_asteroid_base_skeleton_001.show_in_front = True
ob_asteroid_base_l.parent = ob_asteroid_base_skeleton_001
ob_asteroid_base_l.location = (0.0, 0.0, 0.0)
_vg = ob_asteroid_base_l.vertex_groups.new(name='GeoSphere01')
_vg.add([0, 1, 2, 3, 4, 5, 6, 7, 8, 9, 10, 11, 12, 13, 14, 15, 16, 17, 18, 19, 20, 21, 22, 23, 24, 25, 26, 27, 28, 29, 30, 31, 32, 33, 34, 35, 36, 37, 38, 39, 40, 41, 42, 43, 44, 45, 46, 47, 48, 49, 50, 51, 52, 53, 54, 55, 56, 57, 58, 59, 60, 61, 62, 63, 64, 65, 66, 67, 68, 69, 70, 71, 72, 73, 74, 75, 76, 77, 78, 79, 80, 81, 82, 83, 84, 85, 86, 87, 88, 89, 90, 91], 1.0, 'REPLACE')
_m = ob_asteroid_base_l.modifiers.new('Armature', 'ARMATURE')
_m.object = ob_asteroid_base_skeleton_001

# ---- collection membership
scene.collection.objects.link(ob_asteroid_base_skeleton_001)
scene.collection.objects.link(ob_asteroid_base_l)

# ---- scene / render settings (as saved in the file)
scene.frame_start = 0; scene.frame_end = 1500; scene.frame_set(0)
scene.render.engine = 'BLENDER_EEVEE_NEXT'
scene.render.fps = 60
scene.render.fps_base = 1.001
scene.cycles.sampling_pattern = 'TABULATED_SOBOL'
scene.cycles.use_light_tree = False
scene.view_settings.view_transform = 'Filmic'
scene.unit_settings.scale_length = 0.254
bpy.context.view_layer.update()

# ---- added for rendering (the .blend has no active camera and no usable light): camera, sun
cam_auto = bpy.data.cameras.new('AutoCamera')
cam_auto.lens = 50.0
cam_auto.sensor_width = 36.0
cam_auto.clip_end = 11217.1
ob_auto_camera = bpy.data.objects.new('AutoCamera', cam_auto)
scene.collection.objects.link(ob_auto_camera)
ob_auto_camera.location = (654.965, -762.912, 523.976)
ob_auto_camera.rotation_euler = (1.09748, -7.21219e-08, 0.694738)
scene.camera = ob_auto_camera
light_auto_sun = bpy.data.lights.new('AutoSun', 'SUN')
light_auto_sun.energy = 3.0
light_auto_sun.angle = 0.0523599
ob_auto_sun = bpy.data.objects.new('AutoSun', light_auto_sun)
scene.collection.objects.link(ob_auto_sun)
ob_auto_sun.rotation_euler = (0.872665, 0.174533, 0.523599)
bpy.context.view_layer.update()
